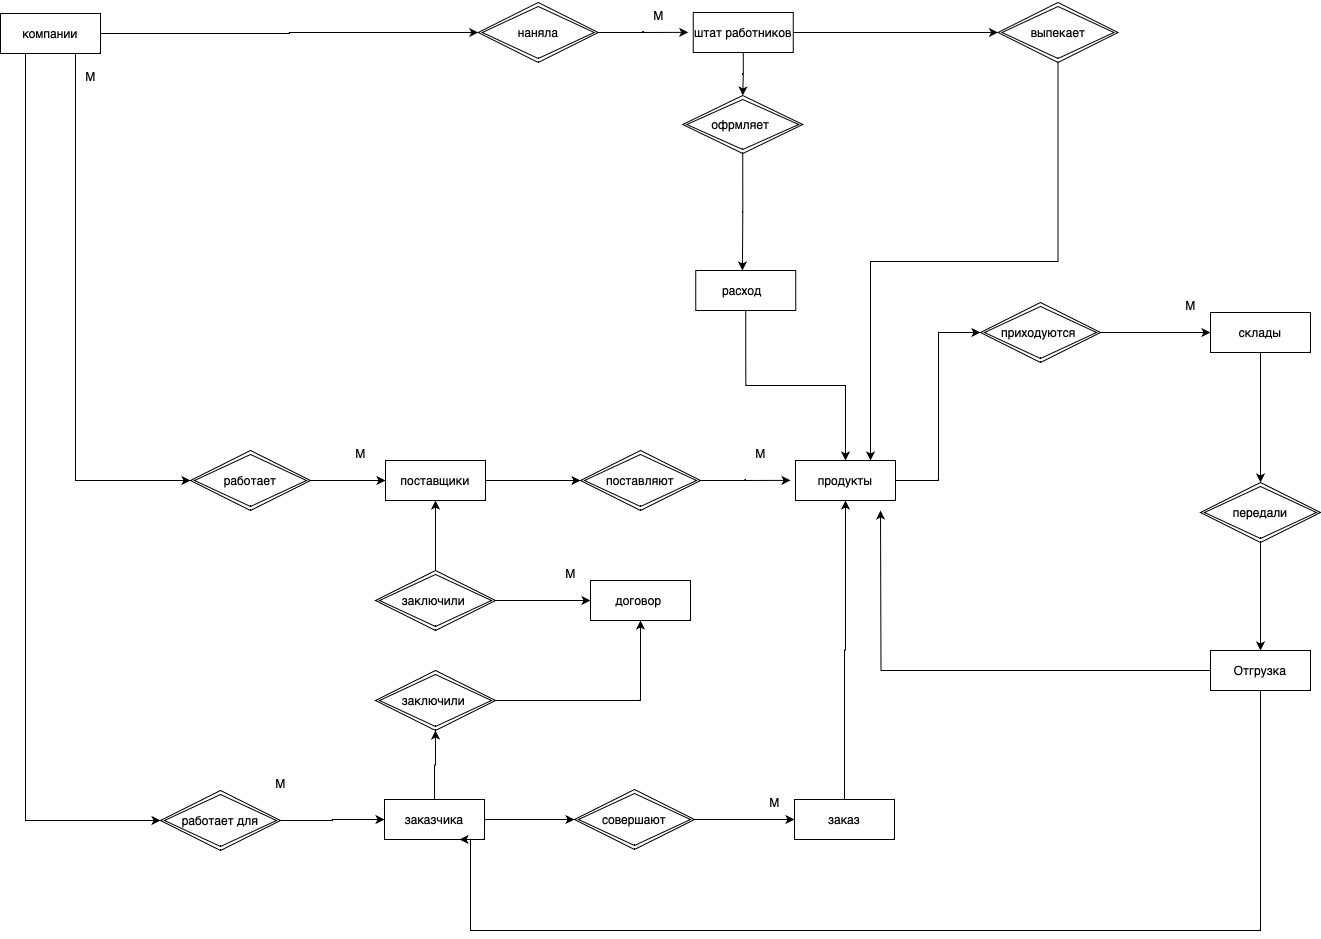

The diagram above was exported from draw.io. Its source (the exported page's mxGraphModel, read from the mxfile embedded in the PNG):
<mxGraphModel dx="1363" dy="-245" grid="1" gridSize="10" guides="1" tooltips="1" connect="1" arrows="1" fold="1" page="1" pageScale="1" pageWidth="827" pageHeight="1169" math="0" shadow="0">
  <root>
    <mxCell id="0" />
    <mxCell id="1" parent="0" />
    <mxCell id="xTdwVjiRlzlQMFmh3cUw-1" style="edgeStyle=orthogonalEdgeStyle;rounded=0;orthogonalLoop=1;jettySize=auto;html=1;exitX=1;exitY=0.5;exitDx=0;exitDy=0;entryX=0;entryY=0.5;entryDx=0;entryDy=0;" edge="1" parent="1" source="xTdwVjiRlzlQMFmh3cUw-4" target="xTdwVjiRlzlQMFmh3cUw-6">
      <mxGeometry relative="1" as="geometry" />
    </mxCell>
    <mxCell id="xTdwVjiRlzlQMFmh3cUw-2" style="edgeStyle=orthogonalEdgeStyle;rounded=0;orthogonalLoop=1;jettySize=auto;html=1;exitX=0.75;exitY=1;exitDx=0;exitDy=0;entryX=0;entryY=0.5;entryDx=0;entryDy=0;" edge="1" parent="1" source="xTdwVjiRlzlQMFmh3cUw-4" target="xTdwVjiRlzlQMFmh3cUw-11">
      <mxGeometry relative="1" as="geometry" />
    </mxCell>
    <mxCell id="xTdwVjiRlzlQMFmh3cUw-3" style="edgeStyle=orthogonalEdgeStyle;rounded=0;orthogonalLoop=1;jettySize=auto;html=1;exitX=0.25;exitY=1;exitDx=0;exitDy=0;entryX=0;entryY=0.5;entryDx=0;entryDy=0;" edge="1" parent="1" source="xTdwVjiRlzlQMFmh3cUw-4" target="xTdwVjiRlzlQMFmh3cUw-15">
      <mxGeometry relative="1" as="geometry" />
    </mxCell>
    <mxCell id="xTdwVjiRlzlQMFmh3cUw-4" value="компании" style="whiteSpace=wrap;html=1;align=center;" vertex="1" parent="1">
      <mxGeometry x="790" y="2163" width="100" height="40" as="geometry" />
    </mxCell>
    <mxCell id="xTdwVjiRlzlQMFmh3cUw-5" style="edgeStyle=orthogonalEdgeStyle;rounded=0;orthogonalLoop=1;jettySize=auto;html=1;exitX=1;exitY=0.5;exitDx=0;exitDy=0;" edge="1" parent="1" source="xTdwVjiRlzlQMFmh3cUw-6">
      <mxGeometry relative="1" as="geometry">
        <mxPoint x="1477.75" y="2181.857142857143" as="targetPoint" />
      </mxGeometry>
    </mxCell>
    <mxCell id="xTdwVjiRlzlQMFmh3cUw-6" value="наняла" style="shape=rhombus;double=1;perimeter=rhombusPerimeter;whiteSpace=wrap;html=1;align=center;" vertex="1" parent="1">
      <mxGeometry x="1267.75" y="2152" width="120" height="60" as="geometry" />
    </mxCell>
    <mxCell id="xTdwVjiRlzlQMFmh3cUw-7" style="edgeStyle=orthogonalEdgeStyle;rounded=0;orthogonalLoop=1;jettySize=auto;html=1;exitX=1;exitY=0.5;exitDx=0;exitDy=0;entryX=0;entryY=0.5;entryDx=0;entryDy=0;" edge="1" parent="1" source="xTdwVjiRlzlQMFmh3cUw-9" target="xTdwVjiRlzlQMFmh3cUw-36">
      <mxGeometry relative="1" as="geometry" />
    </mxCell>
    <mxCell id="xTdwVjiRlzlQMFmh3cUw-8" style="edgeStyle=orthogonalEdgeStyle;rounded=0;orthogonalLoop=1;jettySize=auto;html=1;exitX=0.5;exitY=1;exitDx=0;exitDy=0;entryX=0.5;entryY=0;entryDx=0;entryDy=0;" edge="1" parent="1" source="xTdwVjiRlzlQMFmh3cUw-9" target="xTdwVjiRlzlQMFmh3cUw-38">
      <mxGeometry relative="1" as="geometry" />
    </mxCell>
    <mxCell id="xTdwVjiRlzlQMFmh3cUw-9" value="штат работников" style="whiteSpace=wrap;html=1;align=center;" vertex="1" parent="1">
      <mxGeometry x="1482.75" y="2162" width="100" height="40" as="geometry" />
    </mxCell>
    <mxCell id="xTdwVjiRlzlQMFmh3cUw-10" style="edgeStyle=orthogonalEdgeStyle;rounded=0;orthogonalLoop=1;jettySize=auto;html=1;exitX=1;exitY=0.5;exitDx=0;exitDy=0;" edge="1" parent="1" source="xTdwVjiRlzlQMFmh3cUw-11" target="xTdwVjiRlzlQMFmh3cUw-13">
      <mxGeometry relative="1" as="geometry" />
    </mxCell>
    <mxCell id="xTdwVjiRlzlQMFmh3cUw-11" value="работает" style="shape=rhombus;double=1;perimeter=rhombusPerimeter;whiteSpace=wrap;html=1;align=center;" vertex="1" parent="1">
      <mxGeometry x="980" y="2600" width="120" height="60" as="geometry" />
    </mxCell>
    <mxCell id="xTdwVjiRlzlQMFmh3cUw-12" style="edgeStyle=orthogonalEdgeStyle;rounded=0;orthogonalLoop=1;jettySize=auto;html=1;exitX=1;exitY=0.5;exitDx=0;exitDy=0;entryX=0;entryY=0.5;entryDx=0;entryDy=0;" edge="1" parent="1" source="xTdwVjiRlzlQMFmh3cUw-13" target="xTdwVjiRlzlQMFmh3cUw-23">
      <mxGeometry relative="1" as="geometry" />
    </mxCell>
    <mxCell id="xTdwVjiRlzlQMFmh3cUw-13" value="поставщики" style="whiteSpace=wrap;html=1;align=center;" vertex="1" parent="1">
      <mxGeometry x="1175" y="2610" width="100" height="40" as="geometry" />
    </mxCell>
    <mxCell id="xTdwVjiRlzlQMFmh3cUw-14" style="edgeStyle=orthogonalEdgeStyle;rounded=0;orthogonalLoop=1;jettySize=auto;html=1;exitX=1;exitY=0.5;exitDx=0;exitDy=0;entryX=0;entryY=0.5;entryDx=0;entryDy=0;" edge="1" parent="1" source="xTdwVjiRlzlQMFmh3cUw-15" target="xTdwVjiRlzlQMFmh3cUw-28">
      <mxGeometry relative="1" as="geometry" />
    </mxCell>
    <mxCell id="xTdwVjiRlzlQMFmh3cUw-15" value="работает для" style="shape=rhombus;double=1;perimeter=rhombusPerimeter;whiteSpace=wrap;html=1;align=center;" vertex="1" parent="1">
      <mxGeometry x="950" y="2940" width="120" height="60" as="geometry" />
    </mxCell>
    <mxCell id="xTdwVjiRlzlQMFmh3cUw-16" style="edgeStyle=orthogonalEdgeStyle;rounded=0;orthogonalLoop=1;jettySize=auto;html=1;exitX=1;exitY=0.5;exitDx=0;exitDy=0;entryX=0;entryY=0.5;entryDx=0;entryDy=0;" edge="1" parent="1" source="xTdwVjiRlzlQMFmh3cUw-18" target="xTdwVjiRlzlQMFmh3cUw-21">
      <mxGeometry relative="1" as="geometry" />
    </mxCell>
    <mxCell id="xTdwVjiRlzlQMFmh3cUw-17" style="edgeStyle=orthogonalEdgeStyle;rounded=0;orthogonalLoop=1;jettySize=auto;html=1;exitX=0.5;exitY=0;exitDx=0;exitDy=0;entryX=0.5;entryY=1;entryDx=0;entryDy=0;" edge="1" parent="1" source="xTdwVjiRlzlQMFmh3cUw-18" target="xTdwVjiRlzlQMFmh3cUw-13">
      <mxGeometry relative="1" as="geometry" />
    </mxCell>
    <mxCell id="xTdwVjiRlzlQMFmh3cUw-18" value="заключили&amp;nbsp;" style="shape=rhombus;double=1;perimeter=rhombusPerimeter;whiteSpace=wrap;html=1;align=center;" vertex="1" parent="1">
      <mxGeometry x="1165" y="2720" width="120" height="60" as="geometry" />
    </mxCell>
    <mxCell id="xTdwVjiRlzlQMFmh3cUw-19" style="edgeStyle=orthogonalEdgeStyle;rounded=0;orthogonalLoop=1;jettySize=auto;html=1;exitX=1;exitY=0.5;exitDx=0;exitDy=0;entryX=0;entryY=0.5;entryDx=0;entryDy=0;" edge="1" parent="1" source="xTdwVjiRlzlQMFmh3cUw-20" target="xTdwVjiRlzlQMFmh3cUw-30">
      <mxGeometry relative="1" as="geometry" />
    </mxCell>
    <mxCell id="xTdwVjiRlzlQMFmh3cUw-20" value="совершают&lt;br&gt;" style="shape=rhombus;double=1;perimeter=rhombusPerimeter;whiteSpace=wrap;html=1;align=center;" vertex="1" parent="1">
      <mxGeometry x="1364" y="2939" width="120" height="60" as="geometry" />
    </mxCell>
    <mxCell id="xTdwVjiRlzlQMFmh3cUw-21" value="договор&amp;nbsp;" style="whiteSpace=wrap;html=1;align=center;" vertex="1" parent="1">
      <mxGeometry x="1380" y="2730" width="100" height="40" as="geometry" />
    </mxCell>
    <mxCell id="xTdwVjiRlzlQMFmh3cUw-22" style="edgeStyle=orthogonalEdgeStyle;rounded=0;orthogonalLoop=1;jettySize=auto;html=1;exitX=1;exitY=0.5;exitDx=0;exitDy=0;" edge="1" parent="1" source="xTdwVjiRlzlQMFmh3cUw-23">
      <mxGeometry relative="1" as="geometry">
        <mxPoint x="1580" y="2629.857142857143" as="targetPoint" />
      </mxGeometry>
    </mxCell>
    <mxCell id="xTdwVjiRlzlQMFmh3cUw-23" value="поставляют" style="shape=rhombus;double=1;perimeter=rhombusPerimeter;whiteSpace=wrap;html=1;align=center;" vertex="1" parent="1">
      <mxGeometry x="1370" y="2600" width="120" height="60" as="geometry" />
    </mxCell>
    <mxCell id="xTdwVjiRlzlQMFmh3cUw-24" style="edgeStyle=orthogonalEdgeStyle;rounded=0;orthogonalLoop=1;jettySize=auto;html=1;exitX=1;exitY=0.5;exitDx=0;exitDy=0;entryX=0;entryY=0.5;entryDx=0;entryDy=0;" edge="1" parent="1" source="xTdwVjiRlzlQMFmh3cUw-25" target="xTdwVjiRlzlQMFmh3cUw-34">
      <mxGeometry relative="1" as="geometry">
        <Array as="points">
          <mxPoint x="1728" y="2630" />
          <mxPoint x="1728" y="2482" />
        </Array>
      </mxGeometry>
    </mxCell>
    <mxCell id="xTdwVjiRlzlQMFmh3cUw-25" value="продукты" style="whiteSpace=wrap;html=1;align=center;" vertex="1" parent="1">
      <mxGeometry x="1585" y="2610" width="100" height="40" as="geometry" />
    </mxCell>
    <mxCell id="xTdwVjiRlzlQMFmh3cUw-26" style="edgeStyle=orthogonalEdgeStyle;rounded=0;orthogonalLoop=1;jettySize=auto;html=1;exitX=1;exitY=0.5;exitDx=0;exitDy=0;entryX=0;entryY=0.5;entryDx=0;entryDy=0;" edge="1" parent="1" source="xTdwVjiRlzlQMFmh3cUw-28" target="xTdwVjiRlzlQMFmh3cUw-20">
      <mxGeometry relative="1" as="geometry" />
    </mxCell>
    <mxCell id="xTdwVjiRlzlQMFmh3cUw-27" style="edgeStyle=orthogonalEdgeStyle;rounded=0;orthogonalLoop=1;jettySize=auto;html=1;exitX=0.5;exitY=0;exitDx=0;exitDy=0;" edge="1" parent="1" source="xTdwVjiRlzlQMFmh3cUw-28" target="xTdwVjiRlzlQMFmh3cUw-55">
      <mxGeometry relative="1" as="geometry">
        <mxPoint x="1223.3333333333335" y="2890.000000000001" as="targetPoint" />
      </mxGeometry>
    </mxCell>
    <mxCell id="xTdwVjiRlzlQMFmh3cUw-28" value="заказчика" style="whiteSpace=wrap;html=1;align=center;" vertex="1" parent="1">
      <mxGeometry x="1174" y="2949" width="100" height="40" as="geometry" />
    </mxCell>
    <mxCell id="xTdwVjiRlzlQMFmh3cUw-29" style="edgeStyle=orthogonalEdgeStyle;rounded=0;orthogonalLoop=1;jettySize=auto;html=1;exitX=0.5;exitY=0;exitDx=0;exitDy=0;entryX=0.5;entryY=1;entryDx=0;entryDy=0;" edge="1" parent="1" source="xTdwVjiRlzlQMFmh3cUw-30" target="xTdwVjiRlzlQMFmh3cUw-25">
      <mxGeometry relative="1" as="geometry" />
    </mxCell>
    <mxCell id="xTdwVjiRlzlQMFmh3cUw-30" value="заказ" style="whiteSpace=wrap;html=1;align=center;" vertex="1" parent="1">
      <mxGeometry x="1584" y="2949" width="100" height="40" as="geometry" />
    </mxCell>
    <mxCell id="xTdwVjiRlzlQMFmh3cUw-31" style="edgeStyle=orthogonalEdgeStyle;rounded=0;orthogonalLoop=1;jettySize=auto;html=1;exitX=0.5;exitY=1;exitDx=0;exitDy=0;entryX=0.5;entryY=0;entryDx=0;entryDy=0;" edge="1" parent="1" source="xTdwVjiRlzlQMFmh3cUw-32" target="xTdwVjiRlzlQMFmh3cUw-50">
      <mxGeometry relative="1" as="geometry" />
    </mxCell>
    <mxCell id="xTdwVjiRlzlQMFmh3cUw-32" value="склады" style="whiteSpace=wrap;html=1;align=center;" vertex="1" parent="1">
      <mxGeometry x="2000" y="2462" width="100" height="40" as="geometry" />
    </mxCell>
    <mxCell id="xTdwVjiRlzlQMFmh3cUw-33" style="edgeStyle=orthogonalEdgeStyle;rounded=0;orthogonalLoop=1;jettySize=auto;html=1;exitX=1;exitY=0.5;exitDx=0;exitDy=0;entryX=0;entryY=0.5;entryDx=0;entryDy=0;" edge="1" parent="1" source="xTdwVjiRlzlQMFmh3cUw-34" target="xTdwVjiRlzlQMFmh3cUw-32">
      <mxGeometry relative="1" as="geometry" />
    </mxCell>
    <mxCell id="xTdwVjiRlzlQMFmh3cUw-34" value="приходуются&amp;nbsp;" style="shape=rhombus;double=1;perimeter=rhombusPerimeter;whiteSpace=wrap;html=1;align=center;" vertex="1" parent="1">
      <mxGeometry x="1770" y="2452" width="120" height="60" as="geometry" />
    </mxCell>
    <mxCell id="xTdwVjiRlzlQMFmh3cUw-35" style="edgeStyle=orthogonalEdgeStyle;rounded=0;orthogonalLoop=1;jettySize=auto;html=1;exitX=0.5;exitY=1;exitDx=0;exitDy=0;entryX=0.75;entryY=0;entryDx=0;entryDy=0;" edge="1" parent="1" source="xTdwVjiRlzlQMFmh3cUw-36" target="xTdwVjiRlzlQMFmh3cUw-25">
      <mxGeometry relative="1" as="geometry">
        <mxPoint x="1848.333333333334" y="2500.000000000001" as="targetPoint" />
      </mxGeometry>
    </mxCell>
    <mxCell id="xTdwVjiRlzlQMFmh3cUw-36" value="выпекает" style="shape=rhombus;double=1;perimeter=rhombusPerimeter;whiteSpace=wrap;html=1;align=center;" vertex="1" parent="1">
      <mxGeometry x="1787.5" y="2152" width="120" height="60" as="geometry" />
    </mxCell>
    <mxCell id="xTdwVjiRlzlQMFmh3cUw-37" style="edgeStyle=orthogonalEdgeStyle;rounded=0;orthogonalLoop=1;jettySize=auto;html=1;exitX=0.5;exitY=1;exitDx=0;exitDy=0;" edge="1" parent="1" source="xTdwVjiRlzlQMFmh3cUw-38">
      <mxGeometry relative="1" as="geometry">
        <mxPoint x="1531.916666666667" y="2420.000000000001" as="targetPoint" />
      </mxGeometry>
    </mxCell>
    <mxCell id="xTdwVjiRlzlQMFmh3cUw-38" value="офрмляет&amp;nbsp;" style="shape=rhombus;double=1;perimeter=rhombusPerimeter;whiteSpace=wrap;html=1;align=center;" vertex="1" parent="1">
      <mxGeometry x="1472.25" y="2245" width="120" height="58" as="geometry" />
    </mxCell>
    <mxCell id="xTdwVjiRlzlQMFmh3cUw-39" style="edgeStyle=orthogonalEdgeStyle;rounded=0;orthogonalLoop=1;jettySize=auto;html=1;exitX=0.5;exitY=1;exitDx=0;exitDy=0;entryX=0.5;entryY=0;entryDx=0;entryDy=0;" edge="1" parent="1" source="xTdwVjiRlzlQMFmh3cUw-40" target="xTdwVjiRlzlQMFmh3cUw-25">
      <mxGeometry relative="1" as="geometry" />
    </mxCell>
    <mxCell id="xTdwVjiRlzlQMFmh3cUw-40" value="расход&amp;nbsp;&amp;nbsp;" style="whiteSpace=wrap;html=1;align=center;" vertex="1" parent="1">
      <mxGeometry x="1485.25" y="2420" width="100" height="40" as="geometry" />
    </mxCell>
    <mxCell id="xTdwVjiRlzlQMFmh3cUw-41" value="М" style="text;html=1;align=center;verticalAlign=middle;resizable=0;points=[];autosize=1;strokeColor=none;fillColor=none;" vertex="1" parent="1">
      <mxGeometry x="865" y="2211" width="30" height="30" as="geometry" />
    </mxCell>
    <mxCell id="xTdwVjiRlzlQMFmh3cUw-42" value="М" style="text;html=1;align=center;verticalAlign=middle;resizable=0;points=[];autosize=1;strokeColor=none;fillColor=none;" vertex="1" parent="1">
      <mxGeometry x="1135" y="2588" width="30" height="30" as="geometry" />
    </mxCell>
    <mxCell id="xTdwVjiRlzlQMFmh3cUw-43" value="M" style="text;html=1;align=center;verticalAlign=middle;resizable=0;points=[];autosize=1;strokeColor=none;fillColor=none;" vertex="1" parent="1">
      <mxGeometry x="1345" y="2708" width="30" height="30" as="geometry" />
    </mxCell>
    <mxCell id="xTdwVjiRlzlQMFmh3cUw-44" value="М" style="text;html=1;align=center;verticalAlign=middle;resizable=0;points=[];autosize=1;strokeColor=none;fillColor=none;" vertex="1" parent="1">
      <mxGeometry x="1535" y="2588" width="30" height="30" as="geometry" />
    </mxCell>
    <mxCell id="xTdwVjiRlzlQMFmh3cUw-45" value="М" style="text;html=1;align=center;verticalAlign=middle;resizable=0;points=[];autosize=1;strokeColor=none;fillColor=none;" vertex="1" parent="1">
      <mxGeometry x="1965" y="2440" width="30" height="30" as="geometry" />
    </mxCell>
    <mxCell id="xTdwVjiRlzlQMFmh3cUw-46" value="М" style="text;html=1;align=center;verticalAlign=middle;resizable=0;points=[];autosize=1;strokeColor=none;fillColor=none;" vertex="1" parent="1">
      <mxGeometry x="1432.75" y="2150" width="30" height="30" as="geometry" />
    </mxCell>
    <mxCell id="xTdwVjiRlzlQMFmh3cUw-47" value="М" style="text;html=1;align=center;verticalAlign=middle;resizable=0;points=[];autosize=1;strokeColor=none;fillColor=none;" vertex="1" parent="1">
      <mxGeometry x="1055" y="2918" width="30" height="30" as="geometry" />
    </mxCell>
    <mxCell id="xTdwVjiRlzlQMFmh3cUw-48" value="М" style="text;html=1;align=center;verticalAlign=middle;resizable=0;points=[];autosize=1;strokeColor=none;fillColor=none;" vertex="1" parent="1">
      <mxGeometry x="1549" y="2937" width="30" height="30" as="geometry" />
    </mxCell>
    <mxCell id="xTdwVjiRlzlQMFmh3cUw-49" style="edgeStyle=orthogonalEdgeStyle;rounded=0;orthogonalLoop=1;jettySize=auto;html=1;exitX=0.5;exitY=1;exitDx=0;exitDy=0;entryX=0.5;entryY=0;entryDx=0;entryDy=0;" edge="1" parent="1" source="xTdwVjiRlzlQMFmh3cUw-50" target="xTdwVjiRlzlQMFmh3cUw-53">
      <mxGeometry relative="1" as="geometry" />
    </mxCell>
    <mxCell id="xTdwVjiRlzlQMFmh3cUw-50" value="передали" style="shape=rhombus;double=1;perimeter=rhombusPerimeter;whiteSpace=wrap;html=1;align=center;" vertex="1" parent="1">
      <mxGeometry x="1990" y="2632" width="120" height="60" as="geometry" />
    </mxCell>
    <mxCell id="xTdwVjiRlzlQMFmh3cUw-51" style="edgeStyle=orthogonalEdgeStyle;rounded=0;orthogonalLoop=1;jettySize=auto;html=1;exitX=0;exitY=0.5;exitDx=0;exitDy=0;" edge="1" parent="1" source="xTdwVjiRlzlQMFmh3cUw-53">
      <mxGeometry relative="1" as="geometry">
        <mxPoint x="1670" y="2660.000000000001" as="targetPoint" />
      </mxGeometry>
    </mxCell>
    <mxCell id="xTdwVjiRlzlQMFmh3cUw-52" style="edgeStyle=orthogonalEdgeStyle;rounded=0;orthogonalLoop=1;jettySize=auto;html=1;exitX=0.5;exitY=1;exitDx=0;exitDy=0;entryX=0.75;entryY=1;entryDx=0;entryDy=0;" edge="1" parent="1" source="xTdwVjiRlzlQMFmh3cUw-53" target="xTdwVjiRlzlQMFmh3cUw-28">
      <mxGeometry relative="1" as="geometry">
        <mxPoint x="1260" y="2940" as="targetPoint" />
        <Array as="points">
          <mxPoint x="2050" y="3080" />
          <mxPoint x="1260" y="3080" />
          <mxPoint x="1260" y="2989" />
        </Array>
      </mxGeometry>
    </mxCell>
    <mxCell id="xTdwVjiRlzlQMFmh3cUw-53" value="Отгрузка" style="whiteSpace=wrap;html=1;align=center;" vertex="1" parent="1">
      <mxGeometry x="2000" y="2800" width="100" height="40" as="geometry" />
    </mxCell>
    <mxCell id="xTdwVjiRlzlQMFmh3cUw-54" style="edgeStyle=orthogonalEdgeStyle;rounded=0;orthogonalLoop=1;jettySize=auto;html=1;exitX=1;exitY=0.5;exitDx=0;exitDy=0;entryX=0.5;entryY=1;entryDx=0;entryDy=0;" edge="1" parent="1" source="xTdwVjiRlzlQMFmh3cUw-55" target="xTdwVjiRlzlQMFmh3cUw-21">
      <mxGeometry relative="1" as="geometry" />
    </mxCell>
    <mxCell id="xTdwVjiRlzlQMFmh3cUw-55" value="заключили&amp;nbsp;" style="shape=rhombus;double=1;perimeter=rhombusPerimeter;whiteSpace=wrap;html=1;align=center;" vertex="1" parent="1">
      <mxGeometry x="1165" y="2820" width="120" height="60" as="geometry" />
    </mxCell>
  </root>
</mxGraphModel>